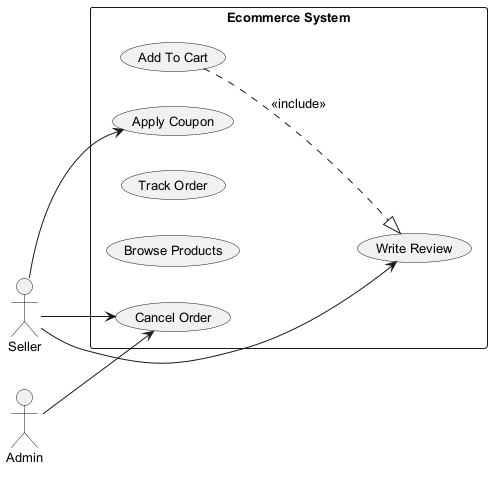

The diagram above was rendered by PlantUML. Its source (embedded in the PNG):
@startuml
skinparam backgroundColor #FFFFFF
skinparam classBackgroundColor #F3E5F5
skinparam classBorderColor #6A1B9A
skinparam defaultFontSize 13
left to right direction
actor "Admin" as A
actor "Seller" as S
rectangle "Ecommerce System" {
  usecase "Add To Cart" as UC_AddToCart
  usecase "Apply Coupon" as UC_ApplyCoupon
  usecase "Write Review" as UC_WriteReview
  usecase "Track Order" as UC_TrackOrder
  usecase "Browse Products" as UC_BrowseProducts
  usecase "Cancel Order" as UC_CancelOrder
}
A --> UC_CancelOrder
S --> UC_WriteReview
S --> UC_CancelOrder
S --> UC_ApplyCoupon
UC_AddToCart ..|> UC_WriteReview : <<include>>
@enduml